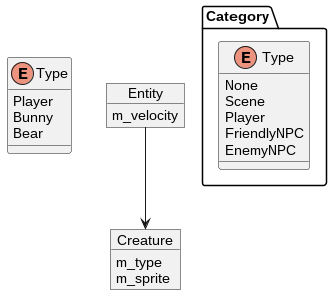

The diagram above was rendered by PlantUML. Its source (embedded in the PNG):
@startuml

namespace Category {
    enum Type {
        None
        Scene
        Player
        FriendlyNPC
        EnemyNPC
    }
}

enum Type {
    Player
    Bunny
    Bear
}

object Entity {
    m_velocity
}

object Creature {
    m_type
    m_sprite
}

Entity --> Creature

@enduml